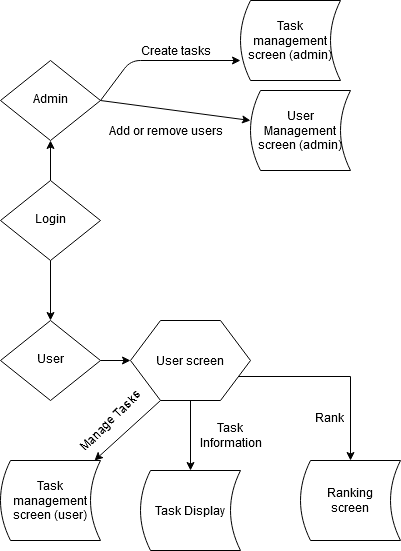

The diagram above was exported from draw.io. Its source (the exported page's mxGraphModel, read from the mxfile embedded in the PNG):
<mxGraphModel dx="1422" dy="791" grid="1" gridSize="10" guides="1" tooltips="1" connect="1" arrows="1" fold="1" page="1" pageScale="1" pageWidth="827" pageHeight="1169" math="0" shadow="0">
  <root>
    <mxCell id="WIyWlLk6GJQsqaUBKTNV-0" />
    <mxCell id="WIyWlLk6GJQsqaUBKTNV-1" parent="WIyWlLk6GJQsqaUBKTNV-0" />
    <mxCell id="WIyWlLk6GJQsqaUBKTNV-6" value="Admin" style="rhombus;whiteSpace=wrap;html=1;shadow=0;fontFamily=Helvetica;fontSize=12;align=center;strokeWidth=1;spacing=6;spacingTop=-4;" parent="WIyWlLk6GJQsqaUBKTNV-1" vertex="1">
      <mxGeometry x="170" y="170" width="100" height="80" as="geometry" />
    </mxCell>
    <mxCell id="WIyWlLk6GJQsqaUBKTNV-10" value="Login" style="rhombus;whiteSpace=wrap;html=1;shadow=0;fontFamily=Helvetica;fontSize=12;align=center;strokeWidth=1;spacing=6;spacingTop=-4;" parent="WIyWlLk6GJQsqaUBKTNV-1" vertex="1">
      <mxGeometry x="170" y="290" width="100" height="80" as="geometry" />
    </mxCell>
    <mxCell id="TOG6tSFXOdk8LM_hpENd-0" value="User" style="rhombus;whiteSpace=wrap;html=1;shadow=0;fontFamily=Helvetica;fontSize=12;align=center;strokeWidth=1;spacing=6;spacingTop=-4;" vertex="1" parent="WIyWlLk6GJQsqaUBKTNV-1">
      <mxGeometry x="170" y="430" width="100" height="80" as="geometry" />
    </mxCell>
    <mxCell id="TOG6tSFXOdk8LM_hpENd-3" value="" style="endArrow=classic;html=1;entryX=0.5;entryY=1;entryDx=0;entryDy=0;" edge="1" parent="WIyWlLk6GJQsqaUBKTNV-1" target="WIyWlLk6GJQsqaUBKTNV-6">
      <mxGeometry width="50" height="50" relative="1" as="geometry">
        <mxPoint x="220" y="290" as="sourcePoint" />
        <mxPoint x="270" y="240" as="targetPoint" />
      </mxGeometry>
    </mxCell>
    <mxCell id="TOG6tSFXOdk8LM_hpENd-4" value="" style="endArrow=classic;html=1;" edge="1" parent="WIyWlLk6GJQsqaUBKTNV-1">
      <mxGeometry width="50" height="50" relative="1" as="geometry">
        <mxPoint x="270" y="210" as="sourcePoint" />
        <mxPoint x="410" y="170" as="targetPoint" />
        <Array as="points">
          <mxPoint x="300" y="170" />
        </Array>
      </mxGeometry>
    </mxCell>
    <mxCell id="TOG6tSFXOdk8LM_hpENd-6" value="" style="endArrow=classic;html=1;" edge="1" parent="WIyWlLk6GJQsqaUBKTNV-1">
      <mxGeometry width="50" height="50" relative="1" as="geometry">
        <mxPoint x="270" y="210" as="sourcePoint" />
        <mxPoint x="420" y="230" as="targetPoint" />
        <Array as="points" />
      </mxGeometry>
    </mxCell>
    <mxCell id="TOG6tSFXOdk8LM_hpENd-7" value="Add or remove users" style="text;html=1;align=center;verticalAlign=middle;resizable=0;points=[];autosize=1;rotation=0;" vertex="1" parent="WIyWlLk6GJQsqaUBKTNV-1">
      <mxGeometry x="270" y="230" width="130" height="20" as="geometry" />
    </mxCell>
    <mxCell id="TOG6tSFXOdk8LM_hpENd-9" value="" style="endArrow=classic;html=1;entryX=0.5;entryY=0;entryDx=0;entryDy=0;" edge="1" parent="WIyWlLk6GJQsqaUBKTNV-1" target="TOG6tSFXOdk8LM_hpENd-0">
      <mxGeometry width="50" height="50" relative="1" as="geometry">
        <mxPoint x="220" y="370" as="sourcePoint" />
        <mxPoint x="270" y="320" as="targetPoint" />
      </mxGeometry>
    </mxCell>
    <mxCell id="TOG6tSFXOdk8LM_hpENd-12" value="Create tasks" style="text;html=1;align=center;verticalAlign=middle;resizable=0;points=[];autosize=1;" vertex="1" parent="WIyWlLk6GJQsqaUBKTNV-1">
      <mxGeometry x="300" y="150" width="90" height="20" as="geometry" />
    </mxCell>
    <mxCell id="TOG6tSFXOdk8LM_hpENd-14" value="User Management screen (admin)" style="shape=dataStorage;whiteSpace=wrap;html=1;" vertex="1" parent="WIyWlLk6GJQsqaUBKTNV-1">
      <mxGeometry x="420" y="200" width="100" height="80" as="geometry" />
    </mxCell>
    <mxCell id="TOG6tSFXOdk8LM_hpENd-15" value="Task management screen (admin)" style="shape=dataStorage;whiteSpace=wrap;html=1;" vertex="1" parent="WIyWlLk6GJQsqaUBKTNV-1">
      <mxGeometry x="410" y="110" width="100" height="80" as="geometry" />
    </mxCell>
    <mxCell id="TOG6tSFXOdk8LM_hpENd-16" value="" style="endArrow=classic;html=1;" edge="1" parent="WIyWlLk6GJQsqaUBKTNV-1" target="TOG6tSFXOdk8LM_hpENd-17">
      <mxGeometry width="50" height="50" relative="1" as="geometry">
        <mxPoint x="270" y="470" as="sourcePoint" />
        <mxPoint x="360" y="470" as="targetPoint" />
        <Array as="points" />
      </mxGeometry>
    </mxCell>
    <mxCell id="TOG6tSFXOdk8LM_hpENd-22" style="edgeStyle=orthogonalEdgeStyle;rounded=0;orthogonalLoop=1;jettySize=auto;html=1;exitX=0.5;exitY=1;exitDx=0;exitDy=0;" edge="1" parent="WIyWlLk6GJQsqaUBKTNV-1" source="TOG6tSFXOdk8LM_hpENd-17">
      <mxGeometry relative="1" as="geometry">
        <mxPoint x="360" y="580" as="targetPoint" />
      </mxGeometry>
    </mxCell>
    <mxCell id="TOG6tSFXOdk8LM_hpENd-26" style="edgeStyle=orthogonalEdgeStyle;rounded=0;orthogonalLoop=1;jettySize=auto;html=1;exitX=1;exitY=0.75;exitDx=0;exitDy=0;" edge="1" parent="WIyWlLk6GJQsqaUBKTNV-1" source="TOG6tSFXOdk8LM_hpENd-17">
      <mxGeometry relative="1" as="geometry">
        <mxPoint x="520" y="570" as="targetPoint" />
        <Array as="points">
          <mxPoint x="520" y="486" />
        </Array>
      </mxGeometry>
    </mxCell>
    <mxCell id="TOG6tSFXOdk8LM_hpENd-17" value="User screen" style="shape=hexagon;perimeter=hexagonPerimeter2;whiteSpace=wrap;html=1;" vertex="1" parent="WIyWlLk6GJQsqaUBKTNV-1">
      <mxGeometry x="300" y="430" width="120" height="80" as="geometry" />
    </mxCell>
    <mxCell id="TOG6tSFXOdk8LM_hpENd-18" value="" style="endArrow=classic;html=1;" edge="1" parent="WIyWlLk6GJQsqaUBKTNV-1" target="TOG6tSFXOdk8LM_hpENd-20">
      <mxGeometry width="50" height="50" relative="1" as="geometry">
        <mxPoint x="330" y="510" as="sourcePoint" />
        <mxPoint x="240" y="590" as="targetPoint" />
      </mxGeometry>
    </mxCell>
    <mxCell id="TOG6tSFXOdk8LM_hpENd-19" value="Manage Tasks" style="text;html=1;align=center;verticalAlign=middle;resizable=0;points=[];autosize=1;rotation=-45;" vertex="1" parent="WIyWlLk6GJQsqaUBKTNV-1">
      <mxGeometry x="230" y="520" width="100" height="20" as="geometry" />
    </mxCell>
    <mxCell id="TOG6tSFXOdk8LM_hpENd-20" value="Task management screen (user)" style="shape=dataStorage;whiteSpace=wrap;html=1;" vertex="1" parent="WIyWlLk6GJQsqaUBKTNV-1">
      <mxGeometry x="170" y="570" width="100" height="80" as="geometry" />
    </mxCell>
    <mxCell id="TOG6tSFXOdk8LM_hpENd-23" value="&lt;div&gt;Task &lt;br&gt;&lt;/div&gt;&lt;div&gt;Information&lt;br&gt;&lt;/div&gt;" style="text;html=1;align=center;verticalAlign=middle;resizable=0;points=[];autosize=1;" vertex="1" parent="WIyWlLk6GJQsqaUBKTNV-1">
      <mxGeometry x="360" y="530" width="80" height="30" as="geometry" />
    </mxCell>
    <mxCell id="TOG6tSFXOdk8LM_hpENd-24" value="Task Display" style="shape=dataStorage;whiteSpace=wrap;html=1;" vertex="1" parent="WIyWlLk6GJQsqaUBKTNV-1">
      <mxGeometry x="310" y="580" width="100" height="80" as="geometry" />
    </mxCell>
    <mxCell id="TOG6tSFXOdk8LM_hpENd-27" value="Rank" style="text;html=1;align=center;verticalAlign=middle;resizable=0;points=[];autosize=1;" vertex="1" parent="WIyWlLk6GJQsqaUBKTNV-1">
      <mxGeometry x="479" y="517" width="40" height="20" as="geometry" />
    </mxCell>
    <mxCell id="TOG6tSFXOdk8LM_hpENd-28" value="&lt;div&gt;Ranking &lt;br&gt;&lt;/div&gt;&lt;div&gt;screen&lt;/div&gt;" style="shape=dataStorage;whiteSpace=wrap;html=1;" vertex="1" parent="WIyWlLk6GJQsqaUBKTNV-1">
      <mxGeometry x="470" y="570" width="100" height="80" as="geometry" />
    </mxCell>
  </root>
</mxGraphModel>